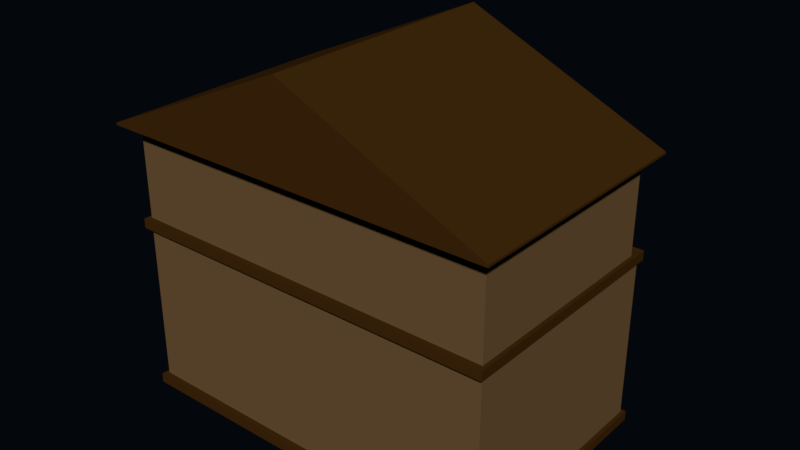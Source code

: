 # Source: small_house_02.blend  (saved by Blender 2.79.0; exported with 4.5.12 LTS)
import bpy
from mathutils import Matrix  # noqa: F401  (used for matrix-valued properties, if any)

bpy.ops.wm.read_factory_settings(use_empty=True)
scene = bpy.context.scene
scene.name = 'Scene'

# ---- collections
col_collection_1 = bpy.data.collections.new('Collection 1'); scene.collection.children.link(col_collection_1)
col_collection_3 = bpy.data.collections.new('Collection 3'); scene.collection.children.link(col_collection_3)
col_collection_3.hide_render = True
col_collection_3.hide_viewport = True

# ---- materials (node trees are filled in below, after node groups)
mat_material_001 = bpy.data.materials.new('Material.001')
mat_material_001.alpha_threshold = 0.0
mat_material_001.roughness = 0.5
mat_material = bpy.data.materials.new('Material')
mat_material.alpha_threshold = 0.0
mat_material.roughness = 0.5
mat_material_002 = bpy.data.materials.new('Material.002')
mat_material_002.alpha_threshold = 0.0
mat_material_002.roughness = 0.5
mat_material_005 = bpy.data.materials.new('Material.005')
mat_material_005.alpha_threshold = 0.0
mat_material_005.roughness = 0.5
mat_material_004 = bpy.data.materials.new('Material.004')
mat_material_004.alpha_threshold = 0.0
mat_material_004.roughness = 0.5
mat_material_003 = bpy.data.materials.new('Material.003')
mat_material_003.alpha_threshold = 0.0
mat_material_003.roughness = 0.5

# ---- material node trees
mat_material_001.use_nodes = True; mat_material_001.node_tree.nodes.clear()
_N = mat_material_001.node_tree.nodes; _L = mat_material_001.node_tree.links
n0 = _N.new('ShaderNodeOutputMaterial'); n0.name = 'Material Output'; n0.location = (300, 300)
n1 = _N.new('ShaderNodeBsdfDiffuse'); n1.name = 'Diffuse BSDF'; n1.location = (10, 300)
n1.inputs[0].default_value = (0.1523, 0.0888, 0.03595, 1.0)
_L.new(n1.outputs[0], n0.inputs[0])
n0.is_active_output = True
mat_material.use_nodes = True; mat_material.node_tree.nodes.clear()
_N = mat_material.node_tree.nodes; _L = mat_material.node_tree.links
n0 = _N.new('ShaderNodeOutputMaterial'); n0.name = 'Material Output'; n0.location = (300, 300)
n1 = _N.new('ShaderNodeBsdfDiffuse'); n1.name = 'Diffuse BSDF'; n1.location = (10, 300)
n1.inputs[0].default_value = (0.05222, 0.02122, 0.004094, 1.0)
_L.new(n1.outputs[0], n0.inputs[0])
n0.is_active_output = True
mat_material_002.use_nodes = True; mat_material_002.node_tree.nodes.clear()
_N = mat_material_002.node_tree.nodes; _L = mat_material_002.node_tree.links
n0 = _N.new('ShaderNodeOutputMaterial'); n0.name = 'Material Output'; n0.location = (300, 300)
n1 = _N.new('ShaderNodeBsdfDiffuse'); n1.name = 'Diffuse BSDF'; n1.location = (10, 300)
n1.inputs[0].default_value = (0.0, 0.0, 0.0, 1.0)
_L.new(n1.outputs[0], n0.inputs[0])
n0.is_active_output = True
mat_material_005.use_nodes = True; mat_material_005.node_tree.nodes.clear()
_N = mat_material_005.node_tree.nodes; _L = mat_material_005.node_tree.links
n0 = _N.new('ShaderNodeOutputMaterial'); n0.name = 'Material Output'; n0.location = (300, 300)
n1 = _N.new('ShaderNodeBsdfDiffuse'); n1.name = 'Diffuse BSDF'; n1.location = (10, 300)
n1.inputs[0].default_value = (0.1523, 0.0888, 0.03595, 1.0)
_L.new(n1.outputs[0], n0.inputs[0])
n0.is_active_output = True
mat_material_004.use_nodes = True; mat_material_004.node_tree.nodes.clear()
_N = mat_material_004.node_tree.nodes; _L = mat_material_004.node_tree.links
n0 = _N.new('ShaderNodeOutputMaterial'); n0.name = 'Material Output'; n0.location = (300, 300)
n1 = _N.new('ShaderNodeBsdfDiffuse'); n1.name = 'Diffuse BSDF'; n1.location = (10, 300)
n1.inputs[0].default_value = (0.05222, 0.02122, 0.004094, 1.0)
_L.new(n1.outputs[0], n0.inputs[0])
n0.is_active_output = True
mat_material_003.use_nodes = True; mat_material_003.node_tree.nodes.clear()
_N = mat_material_003.node_tree.nodes; _L = mat_material_003.node_tree.links
n0 = _N.new('ShaderNodeOutputMaterial'); n0.name = 'Material Output'; n0.location = (300, 300)
n1 = _N.new('ShaderNodeBsdfDiffuse'); n1.name = 'Diffuse BSDF'; n1.location = (10, 300)
n1.inputs[0].default_value = (0.0, 0.0, 0.0, 1.0)
_L.new(n1.outputs[0], n0.inputs[0])
n0.is_active_output = True

# ---- world
world_world = bpy.data.worlds.new('World'); scene.world = world_world
world_world.use_nodes = True; world_world.node_tree.nodes.clear()
_N = world_world.node_tree.nodes; _L = world_world.node_tree.links
n0 = _N.new('ShaderNodeOutputWorld'); n0.name = 'World Output'; n0.location = (300, 300)
n1 = _N.new('ShaderNodeBackground'); n1.name = 'Background'; n1.location = (10, 300)
n1.inputs[0].default_value = (0.001242, 0.002128, 0.003642, 1.0)
_L.new(n1.outputs[0], n0.inputs[0])
n0.is_active_output = True
world_world.color = (0.05088, 0.05088, 0.05088)
world_world.use_sun_shadow = False
world_world.sun_shadow_jitter_overblur = 0.0
world_world.cycles.sampling_method = 'MANUAL'
world_world.light_settings.ao_factor = 0.0

# ---- meshes
me_cube_002 = bpy.data.meshes.new('Cube.002')
me_cube_002.from_pydata([], [], [])
_uv = me_cube_002.uv_layers.new(name='UVMap')
_uv.uv.foreach_set('vector', [])
me_cube_002.materials.append(mat_material_001)
me_cube_002.materials.append(mat_material)
me_cube_002.materials.append(mat_material_002)
me_cube_002.use_remesh_preserve_volume = False
me_cube_002.use_remesh_preserve_attributes = False
me_cube_002.use_mirror_vertex_groups = False
me_cube_002.update()
me_cube_001 = bpy.data.meshes.new('Cube.001')
me_cube_001.from_pydata([(3.121, 1.0, 4.081), (3.121, 1.0, 0.0), (3.121, -4.353, 4.081), (3.121, -4.353, 0.0), (-5.646, 1.0, 4.081), (-5.646, 1.0, 0.0), (-5.646, -4.353, 4.081), (-5.646, -4.353, 0.0), (-2.957, 0.9362, 0.4421), (-2.957, 0.9362, 2.442), (-2.957, 1.064, 0.4421), (-2.957, 1.064, 2.442), (-1.705, 0.9362, 0.4421), (-1.705, 0.9362, 2.442), (-1.705, 1.064, 0.4421), (-1.705, 1.064, 2.442), (-1.125, 0.9498, 1.112), (-1.125, 0.9498, 2.327), (-1.125, 1.05, 1.112), (-1.125, 1.05, 2.327), (0.6621, 0.9498, 1.112), (0.6621, 0.9498, 2.327), (0.6621, 1.05, 1.112), (0.6621, 1.05, 2.327), (2.721, 1.05, 2.327), (2.721, 1.05, 1.112), (2.721, 0.9498, 2.327), (2.721, 0.9498, 1.112), (0.9335, 1.05, 2.327), (0.9335, 1.05, 1.112), (0.9335, 0.9498, 2.327), (0.9335, 0.9498, 1.112), (-1.114, 1.212, 1.218), (-1.114, 1.212, 1.171), (-1.114, 0.9925, 1.218), (-1.114, 0.9925, 1.171), (0.5628, 1.05, 2.232), (0.5628, 1.05, 1.208), (-1.026, 1.05, 1.208), (-1.026, 1.05, 2.232), (0.651, 0.9925, 1.171), (0.651, 0.9925, 1.218), (0.651, 1.212, 1.171), (0.651, 1.212, 1.218), (-1.026, 1.009, 2.232), (-1.026, 1.009, 1.208), (0.5628, 1.009, 2.232), (0.5628, 1.009, 1.208), (-0.02419, 0.9881, 1.181), (-0.02419, 0.9881, 2.259), (-0.02419, 1.03, 1.181), (-0.02419, 1.03, 2.259), (0.07148, 0.9881, 1.181), (0.07148, 0.9881, 2.259), (0.07148, 1.03, 1.181), (0.07148, 1.03, 2.259), (-0.5635, 0.9881, 1.181), (-0.5635, 0.9881, 2.259), (-0.5635, 1.03, 1.181), (-0.5635, 1.03, 2.259), (-0.4678, 0.9881, 1.181), (-0.4678, 0.9881, 2.259), (-0.4678, 1.03, 1.181), (-0.4678, 1.03, 2.259), (-1.052, 0.9794, 1.676), (-1.052, 0.9794, 1.764), (-1.052, 1.038, 1.676), (-1.052, 1.038, 1.764), (0.5889, 0.9794, 1.676), (0.5889, 0.9794, 1.764), (0.5889, 1.038, 1.676), (0.5889, 1.038, 1.764), (0.06634, 1.05, 1.112), (-0.5294, 1.05, 1.112), (-0.5294, 1.05, 2.438), (0.06634, 1.05, 2.438), (-0.5294, 0.9498, 1.112), (0.06634, 0.9498, 1.112), (0.06634, 0.9498, 2.438), (-0.5294, 0.9498, 2.438), (0.03325, 1.05, 1.208), (-0.4963, 1.05, 1.208), (-0.4963, 1.05, 2.232), (0.03325, 1.05, 2.232), (0.03325, 1.009, 1.208), (-0.4963, 1.009, 1.208), (-0.4963, 1.009, 2.232), (0.03325, 1.009, 2.232), (0.9445, 1.212, 1.218), (0.9445, 1.212, 1.171), (0.9445, 0.9925, 1.218), (0.9445, 0.9925, 1.171), (2.621, 1.05, 2.232), (2.621, 1.05, 1.208), (1.033, 1.05, 1.208), (1.033, 1.05, 2.232), (2.71, 0.9925, 1.171), (2.71, 0.9925, 1.218), (2.71, 1.212, 1.171), (2.71, 1.212, 1.218), (1.033, 1.009, 2.232), (1.033, 1.009, 1.208), (2.621, 1.009, 2.232), (2.621, 1.009, 1.208), (2.034, 0.9881, 1.181), (2.034, 0.9881, 2.259), (2.034, 1.03, 1.181), (2.034, 1.03, 2.259), (2.13, 0.9881, 1.181), (2.13, 0.9881, 2.259), (2.13, 1.03, 1.181), (2.13, 1.03, 2.259), (1.495, 0.9881, 1.181), (1.495, 0.9881, 2.259), (1.495, 1.03, 1.181), (1.495, 1.03, 2.259), (1.591, 0.9881, 1.181), (1.591, 0.9881, 2.259), (1.591, 1.03, 1.181), (1.591, 1.03, 2.259), (1.007, 0.9794, 1.676), (1.007, 0.9794, 1.764), (1.007, 1.038, 1.676), (1.007, 1.038, 1.764), (2.648, 0.9794, 1.676), (2.648, 0.9794, 1.764), (2.648, 1.038, 1.676), (2.648, 1.038, 1.764), (2.125, 1.05, 1.112), (1.529, 1.05, 1.112), (1.529, 1.05, 2.438), (2.125, 1.05, 2.438), (1.529, 0.9498, 1.112), (2.125, 0.9498, 1.112), (2.125, 0.9498, 2.438), (1.529, 0.9498, 2.438), (2.092, 1.05, 1.208), (1.562, 1.05, 1.208), (1.562, 1.05, 2.232), (2.092, 1.05, 2.232), (2.092, 1.009, 1.208), (1.562, 1.009, 1.208), (1.562, 1.009, 2.232), (2.092, 1.009, 2.232), (-3.526, 1.05, 2.327), (-3.526, 1.05, 1.112), (-3.526, 0.9498, 2.327), (-3.526, 0.9498, 1.112), (-5.313, 1.05, 2.327), (-5.313, 1.05, 1.112), (-5.313, 0.9498, 2.327), (-5.313, 0.9498, 1.112), (-5.302, 1.212, 1.218), (-5.302, 1.212, 1.171), (-5.302, 0.9925, 1.218), (-5.302, 0.9925, 1.171), (-3.625, 1.05, 2.232), (-3.625, 1.05, 1.208), (-5.214, 1.05, 1.208), (-5.214, 1.05, 2.232), (-3.537, 0.9925, 1.171), (-3.537, 0.9925, 1.218), (-3.537, 1.212, 1.171), (-3.537, 1.212, 1.218), (-5.214, 1.009, 2.232), (-5.214, 1.009, 1.208), (-3.625, 1.009, 2.232), (-3.625, 1.009, 1.208), (-4.212, 0.9881, 1.181), (-4.212, 0.9881, 2.259), (-4.212, 1.03, 1.181), (-4.212, 1.03, 2.259), (-4.117, 0.9881, 1.181), (-4.117, 0.9881, 2.259), (-4.117, 1.03, 1.181), (-4.117, 1.03, 2.259), (-4.752, 0.9881, 1.181), (-4.752, 0.9881, 2.259), (-4.752, 1.03, 1.181), (-4.752, 1.03, 2.259), (-4.656, 0.9881, 1.181), (-4.656, 0.9881, 2.259), (-4.656, 1.03, 1.181), (-4.656, 1.03, 2.259), (-5.24, 0.9794, 1.676), (-5.24, 0.9794, 1.764), (-5.24, 1.038, 1.676), (-5.24, 1.038, 1.764), (-3.599, 0.9794, 1.676), (-3.599, 0.9794, 1.764), (-3.599, 1.038, 1.676), (-3.599, 1.038, 1.764), (-4.122, 1.05, 1.112), (-4.718, 1.05, 1.112), (-4.718, 1.05, 2.438), (-4.122, 1.05, 2.438), (-4.718, 0.9498, 1.112), (-4.122, 0.9498, 1.112), (-4.122, 0.9498, 2.438), (-4.718, 0.9498, 2.438), (-4.155, 1.05, 1.208), (-4.684, 1.05, 1.208), (-4.684, 1.05, 2.232), (-4.155, 1.05, 2.232), (-4.155, 1.009, 1.208), (-4.684, 1.009, 1.208), (-4.684, 1.009, 2.232), (-4.155, 1.009, 2.232), (-2.839, 1.064, 2.318), (-2.839, 1.064, 0.4506), (-1.823, 1.064, 0.4506), (-1.823, 1.064, 2.318), (-2.839, 1.021, 2.318), (-2.839, 1.021, 0.4506), (-1.823, 1.021, 0.4506), (-1.823, 1.021, 2.318), (-5.102, 0.8115, 5.828), (-5.102, 0.8115, 4.804), (-3.514, 0.8115, 4.804), (-3.514, 0.8115, 5.828), (-5.191, 0.7538, 4.768), (-5.191, 0.7538, 4.814), (-5.191, 0.9735, 4.768), (-5.191, 0.9735, 4.814), (-5.202, 0.7111, 4.709), (-5.202, 0.7111, 5.924), (-5.202, 0.8115, 4.709), (-5.202, 0.8115, 5.924), (-3.415, 0.7111, 4.709), (-3.415, 0.7111, 5.924), (-3.415, 0.8115, 4.709), (-3.415, 0.8115, 5.924), (-5.646, 0.7216, 4.081), (-5.646, 0.7216, 0.0), (3.121, 0.7216, 4.081), (3.121, 0.7216, 0.0), (3.121, -4.353, 6.369), (-5.646, -4.353, 6.369), (3.121, 0.7216, 6.369), (-5.646, 0.7216, 6.369), (3.421, -4.738, 6.369), (-5.945, -4.738, 6.369), (3.421, 1.106, 6.369), (-5.945, 1.106, 6.369), (-1.262, -4.739, 8.522), (-1.262, -4.739, 8.522), (3.421, -4.738, 6.423), (-5.945, -4.738, 6.423), (3.421, 1.106, 6.423), (-5.945, 1.106, 6.423), (-1.262, 1.107, 8.522), (-1.262, 1.107, 8.522), (-1.262, -1.816, 8.522), (-1.262, -1.816, 8.522), (-5.732, -4.491, 3.97), (-5.732, -4.491, 4.192), (-5.732, 1.086, 3.97), (-5.732, 1.086, 4.192), (3.208, -4.491, 3.97), (3.208, -4.491, 4.192), (3.208, 1.086, 3.97), (3.208, 1.086, 4.192), (-5.732, -4.491, -0.03872), (-5.732, -4.491, 0.1836), (-5.732, 1.086, -0.03872), (-5.732, 1.086, 0.1836), (3.208, -4.491, -0.03872), (3.208, -4.491, 0.1836), (3.208, 1.086, -0.03872), (3.208, 1.086, 0.1836), (-2.979, 1.122, 0.3577), (-2.979, 1.122, 0.4552), (-2.979, 1.44, 0.3577), (-2.979, 1.44, 0.4552), (-1.702, 1.122, 0.3577), (-1.702, 1.122, 0.4552), (-1.702, 1.44, 0.3577), (-1.702, 1.44, 0.4552), (-2.979, 1.484, 0.2112), (-2.979, 1.484, 0.3087), (-2.979, 1.802, 0.2112), (-2.979, 1.802, 0.3087), (-1.702, 1.484, 0.2112), (-1.702, 1.484, 0.3087), (-1.702, 1.802, 0.2112), (-1.702, 1.802, 0.3087), (-2.979, 1.847, 0.06477), (-2.979, 1.847, 0.1622), (-2.979, 2.165, 0.06477), (-2.979, 2.165, 0.1622), (-1.702, 1.847, 0.06477), (-1.702, 1.847, 0.1622), (-1.702, 2.165, 0.06477), (-1.702, 2.165, 0.1622), (-1.821, 1.025, -0.008787), (-1.821, 1.025, 0.4211), (-1.821, 2.109, -0.008787), (-1.821, 1.187, 0.4211), (-1.76, 1.025, -0.008787), (-1.76, 1.025, 0.4211), (-1.76, 2.109, -0.008787), (-1.76, 1.187, 0.4211), (-2.931, 1.025, -0.008787), (-2.931, 1.025, 0.4211), (-2.931, 2.109, -0.008787), (-2.931, 1.187, 0.4211), (-2.869, 1.025, -0.008787), (-2.869, 1.025, 0.4211), (-2.869, 2.109, -0.008787), (-2.869, 1.187, 0.4211), (-3.426, 0.7538, 4.768), (-3.426, 0.7538, 4.814), (-3.426, 0.9735, 4.768), (-3.426, 0.9735, 4.814), (-5.102, 0.7702, 5.828), (-5.102, 0.7702, 4.804), (-3.514, 0.7702, 5.828), (-3.514, 0.7702, 4.804), (-4.101, 0.7494, 4.777), (-4.101, 0.7494, 5.855), (-4.101, 0.7909, 4.777), (-4.101, 0.7909, 5.855), (-4.005, 0.7494, 4.777), (-4.005, 0.7494, 5.855), (-4.005, 0.7909, 4.777), (-4.005, 0.7909, 5.855), (-4.64, 0.7494, 4.777), (-4.64, 0.7494, 5.855), (-4.64, 0.7909, 4.777), (-4.64, 0.7909, 5.855), (-4.544, 0.7494, 4.777), (-4.544, 0.7494, 5.855), (-4.544, 0.7909, 4.777), (-4.544, 0.7909, 5.855), (-5.129, 0.7407, 5.273), (-5.129, 0.7407, 5.36), (-5.129, 0.7997, 5.273), (-5.129, 0.7997, 5.36), (-3.488, 0.7407, 5.273), (-3.488, 0.7407, 5.36), (-3.488, 0.7997, 5.273), (-3.488, 0.7997, 5.36), (-4.01, 0.8115, 4.709), (-4.606, 0.8115, 4.709), (-4.606, 0.8115, 6.035), (-4.01, 0.8115, 6.035), (-4.606, 0.7111, 4.709), (-4.01, 0.7111, 4.709), (-4.01, 0.7111, 6.035), (-4.606, 0.7111, 6.035), (-4.043, 0.8115, 4.804), (-4.573, 0.8115, 4.804), (-4.573, 0.8115, 5.828), (-4.043, 0.8115, 5.828), (-4.043, 0.7702, 4.804), (-4.573, 0.7702, 4.804), (-4.573, 0.7702, 5.828), (-4.043, 0.7702, 5.828), (-1.378, 0.8115, 5.924), (-1.378, 0.8115, 4.709), (-1.378, 0.7111, 5.924), (-1.378, 0.7111, 4.709), (-3.165, 0.8115, 5.924), (-3.165, 0.8115, 4.709), (-3.165, 0.7111, 5.924), (-3.165, 0.7111, 4.709), (-3.154, 0.9735, 4.814), (-3.154, 0.9735, 4.768), (-3.154, 0.7538, 4.814), (-3.154, 0.7538, 4.768), (-1.477, 0.8115, 5.828), (-1.477, 0.8115, 4.804), (-3.066, 0.8115, 4.804), (-3.066, 0.8115, 5.828), (-1.389, 0.7538, 4.768), (-1.389, 0.7538, 4.814), (-1.389, 0.9735, 4.768), (-1.389, 0.9735, 4.814), (-3.066, 0.7702, 5.828), (-3.066, 0.7702, 4.804), (-1.477, 0.7702, 5.828), (-1.477, 0.7702, 4.804), (-2.064, 0.7494, 4.777), (-2.064, 0.7494, 5.855), (-2.064, 0.7909, 4.777), (-2.064, 0.7909, 5.855), (-1.968, 0.7494, 4.777), (-1.968, 0.7494, 5.855), (-1.968, 0.7909, 4.777), (-1.968, 0.7909, 5.855), (-2.603, 0.7494, 4.777), (-2.603, 0.7494, 5.855), (-2.603, 0.7909, 4.777), (-2.603, 0.7909, 5.855), (-2.508, 0.7494, 4.777), (-2.508, 0.7494, 5.855), (-2.508, 0.7909, 4.777), (-2.508, 0.7909, 5.855), (-3.092, 0.7407, 5.273), (-3.092, 0.7407, 5.36), (-3.092, 0.7997, 5.273), (-3.092, 0.7997, 5.36), (-1.451, 0.7407, 5.273), (-1.451, 0.7407, 5.36), (-1.451, 0.7997, 5.273), (-1.451, 0.7997, 5.36), (-1.974, 0.8115, 4.709), (-2.569, 0.8115, 4.709), (-2.569, 0.8115, 6.035), (-1.974, 0.8115, 6.035), (-2.569, 0.7111, 4.709), (-1.974, 0.7111, 4.709), (-1.974, 0.7111, 6.035), (-2.569, 0.7111, 6.035), (-2.007, 0.8115, 4.804), (-2.536, 0.8115, 4.804), (-2.536, 0.8115, 5.828), (-2.007, 0.8115, 5.828), (-2.007, 0.7702, 4.804), (-2.536, 0.7702, 4.804), (-2.536, 0.7702, 5.828), (-2.007, 0.7702, 5.828), (0.6587, 0.8115, 5.924), (0.6587, 0.8115, 4.709), (0.6587, 0.7111, 5.924), (0.6587, 0.7111, 4.709), (-1.128, 0.8115, 5.924), (-1.128, 0.8115, 4.709), (-1.128, 0.7111, 5.924), (-1.128, 0.7111, 4.709), (-1.117, 0.9735, 4.814), (-1.117, 0.9735, 4.768), (-1.117, 0.7538, 4.814), (-1.117, 0.7538, 4.768), (0.5594, 0.8115, 5.828), (0.5594, 0.8115, 4.804), (-1.029, 0.8115, 4.804), (-1.029, 0.8115, 5.828), (0.6476, 0.7538, 4.768), (0.6476, 0.7538, 4.814), (0.6476, 0.9735, 4.768), (0.6476, 0.9735, 4.814), (-1.029, 0.7702, 5.828), (-1.029, 0.7702, 4.804), (0.5594, 0.7702, 5.828), (0.5594, 0.7702, 4.804), (-0.02757, 0.7494, 4.777), (-0.02757, 0.7494, 5.855), (-0.02757, 0.7909, 4.777), (-0.02757, 0.7909, 5.855), (0.0681, 0.7494, 4.777), (0.0681, 0.7494, 5.855), (0.0681, 0.7909, 4.777), (0.0681, 0.7909, 5.855), (-0.5668, 0.7494, 4.777), (-0.5668, 0.7494, 5.855), (-0.5668, 0.7909, 4.777), (-0.5668, 0.7909, 5.855), (-0.4712, 0.7494, 4.777), (-0.4712, 0.7494, 5.855), (-0.4712, 0.7909, 4.777), (-0.4712, 0.7909, 5.855), (-1.055, 0.7407, 5.273), (-1.055, 0.7407, 5.36), (-1.055, 0.7997, 5.273), (-1.055, 0.7997, 5.36), (0.5856, 0.7407, 5.273), (0.5856, 0.7407, 5.36), (0.5856, 0.7997, 5.273), (0.5856, 0.7997, 5.36), (0.06296, 0.8115, 4.709), (-0.5327, 0.8115, 4.709), (-0.5327, 0.8115, 6.035), (0.06296, 0.8115, 6.035), (-0.5327, 0.7111, 4.709), (0.06296, 0.7111, 4.709), (0.06296, 0.7111, 6.035), (-0.5327, 0.7111, 6.035), (0.02987, 0.8115, 4.804), (-0.4997, 0.8115, 4.804), (-0.4997, 0.8115, 5.828), (0.02987, 0.8115, 5.828), (0.02987, 0.7702, 4.804), (-0.4997, 0.7702, 4.804), (-0.4997, 0.7702, 5.828), (0.02987, 0.7702, 5.828), (2.695, 0.8115, 5.924), (2.695, 0.8115, 4.709), (2.695, 0.7111, 5.924), (2.695, 0.7111, 4.709), (0.9081, 0.8115, 5.924), (0.9081, 0.8115, 4.709), (0.9081, 0.7111, 5.924), (0.9081, 0.7111, 4.709), (0.9192, 0.9735, 4.814), (0.9192, 0.9735, 4.768), (0.9192, 0.7538, 4.814), (0.9192, 0.7538, 4.768), (2.596, 0.8115, 5.828), (2.596, 0.8115, 4.804), (1.007, 0.8115, 4.804), (1.007, 0.8115, 5.828), (2.684, 0.7538, 4.768), (2.684, 0.7538, 4.814), (2.684, 0.9735, 4.768), (2.684, 0.9735, 4.814), (1.007, 0.7702, 5.828), (1.007, 0.7702, 4.804), (2.596, 0.7702, 5.828), (2.596, 0.7702, 4.804), (2.009, 0.7494, 4.777), (2.009, 0.7494, 5.855), (2.009, 0.7909, 4.777), (2.009, 0.7909, 5.855), (2.105, 0.7494, 4.777), (2.105, 0.7494, 5.855), (2.105, 0.7909, 4.777), (2.105, 0.7909, 5.855), (1.47, 0.7494, 4.777), (1.47, 0.7494, 5.855), (1.47, 0.7909, 4.777), (1.47, 0.7909, 5.855), (1.565, 0.7494, 4.777), (1.565, 0.7494, 5.855), (1.565, 0.7909, 4.777), (1.565, 0.7909, 5.855), (0.9812, 0.7407, 5.273), (0.9812, 0.7407, 5.36), (0.9812, 0.7997, 5.273), (0.9812, 0.7997, 5.36), (2.622, 0.7407, 5.273), (2.622, 0.7407, 5.36), (2.622, 0.7997, 5.273), (2.622, 0.7997, 5.36), (2.1, 0.8115, 4.709), (1.504, 0.8115, 4.709), (1.504, 0.8115, 6.035), (2.1, 0.8115, 6.035), (1.504, 0.7111, 4.709), (2.1, 0.7111, 4.709), (2.1, 0.7111, 6.035), (1.504, 0.7111, 6.035), (2.066, 0.8115, 4.804), (1.537, 0.8115, 4.804), (1.537, 0.8115, 5.828), (2.066, 0.8115, 5.828), (2.066, 0.7702, 4.804), (1.537, 0.7702, 4.804), (1.537, 0.7702, 5.828), (2.066, 0.7702, 5.828)], [], [(233, 235, 3, 7), (235, 234, 2, 3), (5, 4, 0, 1), (2, 234, 238, 236), (233, 232, 4, 5), (3, 2, 6, 7), (8, 9, 11, 10), (14, 10, 209, 210), (14, 15, 13, 12), (12, 13, 9, 8), (10, 14, 12, 8), (15, 11, 9, 13), (16, 17, 19, 18), (18, 19, 39, 38), (22, 23, 21, 20), (76, 79, 17, 16), (72, 22, 20, 77), (74, 19, 17, 79), (128, 25, 27, 133), (29, 28, 95, 94), (31, 30, 28, 29), (132, 135, 30, 31), (130, 28, 30, 135), (25, 24, 26, 27), (35, 34, 32, 33), (23, 22, 37, 36), (38, 39, 44, 45), (75, 23, 36, 83), (33, 32, 43, 42), (73, 18, 38, 81), (42, 43, 41, 40), (40, 41, 34, 35), (33, 42, 40, 35), (43, 32, 34, 41), (84, 87, 46, 47), (83, 36, 46, 87), (36, 37, 47, 46), (81, 38, 45, 85), (48, 49, 51, 50), (50, 51, 55, 54), (54, 55, 53, 52), (52, 53, 49, 48), (50, 54, 52, 48), (55, 51, 49, 53), (56, 57, 59, 58), (58, 59, 63, 62), (62, 63, 61, 60), (60, 61, 57, 56), (58, 62, 60, 56), (63, 59, 57, 61), (64, 65, 67, 66), (66, 67, 71, 70), (70, 71, 69, 68), (68, 69, 65, 64), (66, 70, 68, 64), (71, 67, 65, 69), (37, 80, 84, 47), (80, 81, 85, 84), (39, 82, 86, 44), (82, 83, 87, 86), (45, 44, 86, 85), (85, 86, 87, 84), (22, 72, 80, 37), (72, 73, 81, 80), (19, 74, 82, 39), (74, 75, 83, 82), (23, 75, 78, 21), (75, 74, 79, 78), (18, 73, 76, 16), (73, 72, 77, 76), (20, 21, 78, 77), (77, 78, 79, 76), (91, 90, 88, 89), (24, 25, 93, 92), (94, 95, 100, 101), (131, 24, 92, 139), (89, 88, 99, 98), (129, 29, 94, 137), (98, 99, 97, 96), (96, 97, 90, 91), (89, 98, 96, 91), (99, 88, 90, 97), (140, 143, 102, 103), (139, 92, 102, 143), (92, 93, 103, 102), (137, 94, 101, 141), (104, 105, 107, 106), (106, 107, 111, 110), (110, 111, 109, 108), (108, 109, 105, 104), (106, 110, 108, 104), (111, 107, 105, 109), (112, 113, 115, 114), (114, 115, 119, 118), (118, 119, 117, 116), (116, 117, 113, 112), (114, 118, 116, 112), (119, 115, 113, 117), (120, 121, 123, 122), (122, 123, 127, 126), (126, 127, 125, 124), (124, 125, 121, 120), (122, 126, 124, 120), (127, 123, 121, 125), (93, 136, 140, 103), (136, 137, 141, 140), (95, 138, 142, 100), (138, 139, 143, 142), (101, 100, 142, 141), (141, 142, 143, 140), (25, 128, 136, 93), (128, 129, 137, 136), (28, 130, 138, 95), (130, 131, 139, 138), (24, 131, 134, 26), (131, 130, 135, 134), (29, 129, 132, 31), (129, 128, 133, 132), (27, 26, 134, 133), (133, 134, 135, 132), (192, 145, 147, 197), (149, 148, 159, 158), (151, 150, 148, 149), (196, 199, 150, 151), (194, 148, 150, 199), (145, 144, 146, 147), (155, 154, 152, 153), (144, 145, 157, 156), (158, 159, 164, 165), (195, 144, 156, 203), (153, 152, 163, 162), (193, 149, 158, 201), (162, 163, 161, 160), (160, 161, 154, 155), (153, 162, 160, 155), (163, 152, 154, 161), (204, 207, 166, 167), (203, 156, 166, 207), (156, 157, 167, 166), (201, 158, 165, 205), (168, 169, 171, 170), (170, 171, 175, 174), (174, 175, 173, 172), (172, 173, 169, 168), (170, 174, 172, 168), (175, 171, 169, 173), (176, 177, 179, 178), (178, 179, 183, 182), (182, 183, 181, 180), (180, 181, 177, 176), (178, 182, 180, 176), (183, 179, 177, 181), (184, 185, 187, 186), (186, 187, 191, 190), (190, 191, 189, 188), (188, 189, 185, 184), (186, 190, 188, 184), (191, 187, 185, 189), (157, 200, 204, 167), (200, 201, 205, 204), (159, 202, 206, 164), (202, 203, 207, 206), (165, 164, 206, 205), (205, 206, 207, 204), (145, 192, 200, 157), (192, 193, 201, 200), (148, 194, 202, 159), (194, 195, 203, 202), (144, 195, 198, 146), (195, 194, 199, 198), (149, 193, 196, 151), (193, 192, 197, 196), (147, 146, 198, 197), (197, 198, 199, 196), (208, 211, 215, 212), (11, 15, 211, 208), (10, 11, 208, 209), (15, 14, 210, 211), (213, 212, 215, 214), (209, 208, 212, 213), (211, 210, 214, 215), (210, 209, 213, 214), (312, 313, 311, 310), (344, 227, 225, 349), (231, 230, 218, 219), (343, 226, 217, 351), (217, 216, 314, 315), (222, 223, 313, 312), (230, 231, 229, 228), (226, 227, 216, 217), (310, 311, 221, 220), (224, 225, 227, 226), (220, 221, 223, 222), (342, 230, 228, 347), (345, 231, 219, 353), (346, 349, 225, 224), (7, 6, 232, 233), (0, 4, 232, 234), (1, 0, 234, 235), (5, 1, 235, 233), (239, 237, 241, 243), (6, 2, 236, 237), (232, 6, 237, 239), (234, 232, 239, 238), (241, 240, 246, 247), (237, 236, 240, 241), (238, 239, 243, 242), (236, 238, 242, 240), (243, 241, 247, 249), (240, 242, 248, 246), (242, 243, 249, 248), (248, 249, 251, 250), (247, 246, 245, 244), (249, 247, 244, 251), (246, 248, 250, 245), (251, 244, 253), (244, 245, 252, 253), (250, 251, 253, 252), (245, 250, 252), (254, 255, 257, 256), (256, 257, 261, 260), (260, 261, 259, 258), (258, 259, 255, 254), (256, 260, 258, 254), (261, 257, 255, 259), (262, 263, 265, 264), (264, 265, 269, 268), (268, 269, 267, 266), (266, 267, 263, 262), (264, 268, 266, 262), (269, 265, 263, 267), (270, 271, 273, 272), (272, 273, 277, 276), (276, 277, 275, 274), (274, 275, 271, 270), (272, 276, 274, 270), (277, 273, 271, 275), (278, 279, 281, 280), (280, 281, 285, 284), (284, 285, 283, 282), (282, 283, 279, 278), (280, 284, 282, 278), (285, 281, 279, 283), (286, 287, 289, 288), (288, 289, 293, 292), (292, 293, 291, 290), (290, 291, 287, 286), (288, 292, 290, 286), (293, 289, 287, 291), (294, 295, 297, 296), (296, 297, 301, 300), (300, 301, 299, 298), (298, 299, 295, 294), (296, 300, 298, 294), (301, 297, 295, 299), (302, 303, 305, 304), (304, 305, 309, 308), (308, 309, 307, 306), (306, 307, 303, 302), (304, 308, 306, 302), (309, 305, 303, 307), (222, 312, 310, 220), (313, 223, 221, 311), (354, 357, 316, 317), (353, 219, 316, 357), (219, 218, 317, 316), (351, 217, 315, 355), (318, 319, 321, 320), (320, 321, 325, 324), (324, 325, 323, 322), (322, 323, 319, 318), (320, 324, 322, 318), (325, 321, 319, 323), (326, 327, 329, 328), (328, 329, 333, 332), (332, 333, 331, 330), (330, 331, 327, 326), (328, 332, 330, 326), (333, 329, 327, 331), (334, 335, 337, 336), (336, 337, 341, 340), (340, 341, 339, 338), (338, 339, 335, 334), (336, 340, 338, 334), (341, 337, 335, 339), (218, 350, 354, 317), (350, 351, 355, 354), (216, 352, 356, 314), (352, 353, 357, 356), (315, 314, 356, 355), (355, 356, 357, 354), (230, 342, 350, 218), (342, 343, 351, 350), (227, 344, 352, 216), (344, 345, 353, 352), (231, 345, 348, 229), (345, 344, 349, 348), (226, 343, 346, 224), (343, 342, 347, 346), (228, 229, 348, 347), (347, 348, 349, 346), (406, 359, 361, 411), (363, 362, 373, 372), (365, 364, 362, 363), (410, 413, 364, 365), (408, 362, 364, 413), (359, 358, 360, 361), (369, 368, 366, 367), (358, 359, 371, 370), (372, 373, 378, 379), (409, 358, 370, 417), (367, 366, 377, 376), (407, 363, 372, 415), (376, 377, 375, 374), (374, 375, 368, 369), (367, 376, 374, 369), (377, 366, 368, 375), (418, 421, 380, 381), (417, 370, 380, 421), (370, 371, 381, 380), (415, 372, 379, 419), (382, 383, 385, 384), (384, 385, 389, 388), (388, 389, 387, 386), (386, 387, 383, 382), (384, 388, 386, 382), (389, 385, 383, 387), (390, 391, 393, 392), (392, 393, 397, 396), (396, 397, 395, 394), (394, 395, 391, 390), (392, 396, 394, 390), (397, 393, 391, 395), (398, 399, 401, 400), (400, 401, 405, 404), (404, 405, 403, 402), (402, 403, 399, 398), (400, 404, 402, 398), (405, 401, 399, 403), (371, 414, 418, 381), (414, 415, 419, 418), (373, 416, 420, 378), (416, 417, 421, 420), (379, 378, 420, 419), (419, 420, 421, 418), (359, 406, 414, 371), (406, 407, 415, 414), (362, 408, 416, 373), (408, 409, 417, 416), (358, 409, 412, 360), (409, 408, 413, 412), (363, 407, 410, 365), (407, 406, 411, 410), (361, 360, 412, 411), (411, 412, 413, 410), (470, 423, 425, 475), (427, 426, 437, 436), (429, 428, 426, 427), (474, 477, 428, 429), (472, 426, 428, 477), (423, 422, 424, 425), (433, 432, 430, 431), (422, 423, 435, 434), (436, 437, 442, 443), (473, 422, 434, 481), (431, 430, 441, 440), (471, 427, 436, 479), (440, 441, 439, 438), (438, 439, 432, 433), (431, 440, 438, 433), (441, 430, 432, 439), (482, 485, 444, 445), (481, 434, 444, 485), (434, 435, 445, 444), (479, 436, 443, 483), (446, 447, 449, 448), (448, 449, 453, 452), (452, 453, 451, 450), (450, 451, 447, 446), (448, 452, 450, 446), (453, 449, 447, 451), (454, 455, 457, 456), (456, 457, 461, 460), (460, 461, 459, 458), (458, 459, 455, 454), (456, 460, 458, 454), (461, 457, 455, 459), (462, 463, 465, 464), (464, 465, 469, 468), (468, 469, 467, 466), (466, 467, 463, 462), (464, 468, 466, 462), (469, 465, 463, 467), (435, 478, 482, 445), (478, 479, 483, 482), (437, 480, 484, 442), (480, 481, 485, 484), (443, 442, 484, 483), (483, 484, 485, 482), (423, 470, 478, 435), (470, 471, 479, 478), (426, 472, 480, 437), (472, 473, 481, 480), (422, 473, 476, 424), (473, 472, 477, 476), (427, 471, 474, 429), (471, 470, 475, 474), (425, 424, 476, 475), (475, 476, 477, 474), (534, 487, 489, 539), (491, 490, 501, 500), (493, 492, 490, 491), (538, 541, 492, 493), (536, 490, 492, 541), (487, 486, 488, 489), (497, 496, 494, 495), (486, 487, 499, 498), (500, 501, 506, 507), (537, 486, 498, 545), (495, 494, 505, 504), (535, 491, 500, 543), (504, 505, 503, 502), (502, 503, 496, 497), (495, 504, 502, 497), (505, 494, 496, 503), (546, 549, 508, 509), (545, 498, 508, 549), (498, 499, 509, 508), (543, 500, 507, 547), (510, 511, 513, 512), (512, 513, 517, 516), (516, 517, 515, 514), (514, 515, 511, 510), (512, 516, 514, 510), (517, 513, 511, 515), (518, 519, 521, 520), (520, 521, 525, 524), (524, 525, 523, 522), (522, 523, 519, 518), (520, 524, 522, 518), (525, 521, 519, 523), (526, 527, 529, 528), (528, 529, 533, 532), (532, 533, 531, 530), (530, 531, 527, 526), (528, 532, 530, 526), (533, 529, 527, 531), (499, 542, 546, 509), (542, 543, 547, 546), (501, 544, 548, 506), (544, 545, 549, 548), (507, 506, 548, 547), (547, 548, 549, 546), (487, 534, 542, 499), (534, 535, 543, 542), (490, 536, 544, 501), (536, 537, 545, 544), (486, 537, 540, 488), (537, 536, 541, 540), (491, 535, 538, 493), (535, 534, 539, 538), (489, 488, 540, 539), (539, 540, 541, 538)])
me_cube_001.polygons.foreach_set('material_index', [0, 0, 0, 0, 0, 0, 1, 1, 1, 1, 1, 1, 1, 1, 1, 1, 1, 1, 1, 1, 1, 1, 1, 1, 1, 1, 1, 1, 1, 1, 1, 1, 1, 1, 2, 1, 1, 1, 1, 1, 1, 1, 1, 1, 1, 1, 1, 1, 1, 1, 1, 1, 1, 1, 1, 1, 1, 1, 1, 1, 2, 2, 1, 1, 1, 1, 1, 1, 1, 1, 1, 1, 1, 1, 1, 1, 1, 1, 1, 1, 1, 1, 2, 1, 1, 1, 1, 1, 1, 1, 1, 1, 1, 1, 1, 1, 1, 1, 1, 1, 1, 1, 1, 1, 1, 1, 1, 1, 2, 2, 1, 1, 1, 1, 1, 1, 1, 1, 1, 1, 1, 1, 1, 1, 1, 1, 1, 1, 1, 1, 1, 1, 1, 1, 1, 1, 2, 1, 1, 1, 1, 1, 1, 1, 1, 1, 1, 1, 1, 1, 1, 1, 1, 1, 1, 1, 1, 1, 1, 1, 1, 1, 2, 2, 1, 1, 1, 1, 1, 1, 1, 1, 1, 1, 1, 1, 1, 1, 2, 1, 1, 1, 1, 1, 1, 1, 1, 1, 1, 1, 1, 1, 1, 1, 1, 1, 0, 0, 0, 0, 1, 0, 0, 0, 1, 1, 1, 1, 1, 1, 1, 1, 1, 1, 1, 1, 1, 1, 1, 1, 1, 1, 1, 1, 1, 1, 1, 1, 1, 1, 1, 0, 0, 0, 0, 0, 0, 0, 0, 0, 0, 0, 0, 0, 0, 0, 0, 0, 0, 1, 1, 1, 1, 1, 1, 1, 1, 1, 1, 1, 1, 1, 1, 2, 1, 1, 1, 1, 1, 1, 1, 1, 1, 1, 1, 1, 1, 1, 1, 1, 1, 1, 1, 1, 1, 1, 1, 1, 1, 2, 2, 1, 1, 1, 1, 1, 1, 1, 1, 1, 1, 1, 1, 1, 1, 1, 1, 1, 1, 1, 1, 1, 1, 1, 1, 1, 1, 2, 1, 1, 1, 1, 1, 1, 1, 1, 1, 1, 1, 1, 1, 1, 1, 1, 1, 1, 1, 1, 1, 1, 1, 1, 1, 2, 2, 1, 1, 1, 1, 1, 1, 1, 1, 1, 1, 1, 1, 1, 1, 1, 1, 1, 1, 1, 1, 1, 1, 1, 1, 1, 1, 2, 1, 1, 1, 1, 1, 1, 1, 1, 1, 1, 1, 1, 1, 1, 1, 1, 1, 1, 1, 1, 1, 1, 1, 1, 1, 2, 2, 1, 1, 1, 1, 1, 1, 1, 1, 1, 1, 1, 1, 1, 1, 1, 1, 1, 1, 1, 1, 1, 1, 1, 1, 1, 1, 2, 1, 1, 1, 1, 1, 1, 1, 1, 1, 1, 1, 1, 1, 1, 1, 1, 1, 1, 1, 1, 1, 1, 1, 1, 1, 2, 2, 1, 1, 1, 1, 1, 1, 1, 1, 1, 1])
_uv = me_cube_001.uv_layers.new(name='UVMap')
_uv.uv.foreach_set('vector', [0.2409, 0.3705, 0.7113, 0.3705, 0.7113, 0.5, 0.2409, 0.5, 0.7113, 0.3705, 0.9521, 0.3705, 0.9521, 0.5, 0.7113, 0.5, 0.2409, 0.2409, 0.2409, 9.756e-05, 0.7113, 9.756e-05, 0.7113, 0.2409, 0.9521, 0.5, 0.9521, 0.3705, 0.9521, 0.3705, 0.9521, 0.5, 0.2409, 0.3705, 9.756e-05, 0.3705, 9.756e-05, 0.2409, 0.2409, 0.2409, 0.7113, 0.5, 0.7113, 0.7408, 0.2409, 0.7408, 0.2409, 0.5, 0.0, 0.0, 0.0, 0.0, 0.0, 0.0, 0.0, 0.0, 0.0, 0.0, 0.0, 0.0, 0.0, 0.0, 0.0, 0.0, 0.0, 0.0, 0.0, 0.0, 0.0, 0.0, 0.0, 0.0, 0.0, 0.0, 0.0, 0.0, 0.0, 0.0, 0.0, 0.0, 0.0, 0.0, 0.0, 0.0, 0.0, 0.0, 0.0, 0.0, 0.0, 0.0, 0.0, 0.0, 0.0, 0.0, 0.0, 0.0, 0.0, 0.0, 0.0, 0.0, 0.0, 0.0, 0.0, 0.0, 0.0, 0.0, 0.0, 0.0, 0.0, 0.0, 0.0, 0.0, 0.0, 0.0, 0.0, 0.0, 0.0, 0.0, 0.0, 0.0, 0.0, 0.0, 0.0, 0.0, 0.0, 0.0, 0.0, 0.0, 0.0, 0.0, 0.0, 0.0, 0.0, 0.0, 0.0, 0.0, 0.0, 0.0, 0.0, 0.0, 0.0, 0.0, 0.0, 0.0, 0.0, 0.0, 0.0, 0.0, 0.0, 0.0, 0.0, 0.0, 0.0, 0.0, 0.0, 0.0, 0.0, 0.0, 0.0, 0.0, 0.0, 0.0, 0.0, 0.0, 0.0, 0.0, 0.0, 0.0, 0.0, 0.0, 0.0, 0.0, 0.0, 0.0, 0.0, 0.0, 0.0, 0.0, 0.0, 0.0, 0.0, 0.0, 0.0, 0.0, 0.0, 0.0, 0.0, 0.0, 0.0, 0.0, 0.0, 0.0, 0.0, 0.0, 0.0, 0.0, 0.0, 0.0, 0.0, 0.0, 0.0, 0.0, 0.0, 0.0, 0.0, 0.0, 0.0, 0.0, 0.0, 0.0, 0.0, 0.0, 0.0, 0.0, 0.0, 0.0, 0.0, 0.0, 0.0, 0.0, 0.0, 0.0, 0.0, 0.0, 0.0, 0.0, 0.0, 0.0, 0.0, 0.0, 0.0, 0.0, 0.0, 0.0, 0.0, 0.0, 0.0, 0.0, 0.0, 0.0, 0.0, 0.0, 0.0, 0.0, 0.0, 0.0, 0.0, 0.0, 0.0, 0.0, 0.0, 0.0, 0.0, 0.0, 0.0, 0.0, 0.0, 0.0, 0.0, 0.0, 0.0, 0.0, 0.0, 0.0, 0.0, 0.0, 0.0, 0.0, 0.0, 0.0, 0.0, 0.0, 0.0, 0.0, 0.0, 0.0, 0.0, 0.0, 0.0, 0.0, 0.0, 0.0, 0.0, 0.0, 0.0, 0.0, 0.0, 0.0, 0.0, 0.0, 0.0, 0.0, 0.0, 0.0, 0.0, 0.0, 0.0, 0.0, 0.0, 0.0, 0.0, 0.0, 0.0, 0.0, 0.0, 0.0, 0.0, 0.0, 0.0, 0.0, 0.0, 0.0, 0.0, 0.0, 0.0, 0.0, 0.0, 0.0, 0.0, 0.0, 0.0, 0.0, 0.0, 0.0, 0.0, 0.0, 0.0, 0.0, 0.0, 0.0, 0.0, 0.0, 0.0, 0.0, 0.0, 0.0, 0.0, 0.0, 0.0, 0.0, 0.0, 0.0, 0.0, 0.0, 0.0, 0.0, 0.0, 0.0, 0.0, 0.0, 0.0, 0.0, 0.0, 0.0, 0.0, 0.0, 0.0, 0.0, 0.0, 0.0, 0.0, 0.0, 0.0, 0.0, 0.0, 0.0, 0.0, 0.0, 0.0, 0.0, 0.0, 0.0, 0.0, 0.0, 0.0, 0.0, 0.0, 0.0, 0.0, 0.0, 0.0, 0.0, 0.0, 0.0, 0.0, 0.0, 0.0, 0.0, 0.0, 0.0, 0.0, 0.0, 0.0, 0.0, 0.0, 0.0, 0.0, 0.0, 0.0, 0.0, 0.0, 0.0, 0.0, 0.0, 0.0, 0.0, 0.0, 0.0, 0.0, 0.0, 0.0, 0.0, 0.0, 0.0, 0.0, 0.0, 0.0, 0.0, 0.0, 0.0, 0.0, 0.0, 0.0, 0.0, 0.0, 0.0, 0.0, 0.0, 0.0, 0.0, 0.0, 0.0, 0.0, 0.0, 0.0, 0.0, 0.0, 0.0, 0.0, 0.0, 0.0, 0.0, 0.0, 0.0, 0.0, 0.0, 0.0, 0.0, 0.0, 0.0, 0.0, 0.0, 0.0, 0.0, 0.0, 0.0, 0.0, 0.0, 0.0, 0.0, 0.0, 0.0, 0.0, 0.0, 0.0, 0.0, 0.0, 0.0, 0.0, 0.0, 0.0, 0.0, 0.0, 0.0, 0.0, 0.0, 0.0, 0.0, 0.0, 0.0, 0.0, 0.0, 0.0, 0.0, 0.0, 0.0, 0.0, 0.0, 0.0, 0.0, 0.0, 0.0, 0.0, 0.0, 0.0, 0.0, 0.0, 0.0, 0.0, 0.0, 0.0, 0.0, 0.0, 0.0, 0.0, 0.0, 0.0, 0.0, 0.0, 0.0, 0.0, 0.0, 0.0, 0.0, 0.0, 0.0, 0.0, 0.0, 0.0, 0.0, 0.0, 0.0, 0.0, 0.0, 0.0, 0.0, 0.0, 0.0, 0.0, 0.0, 0.0, 0.0, 0.0, 0.0, 0.0, 0.0, 0.0, 0.0, 0.0, 0.0, 0.0, 0.0, 0.0, 0.0, 0.0, 0.0, 0.0, 0.0, 0.0, 0.0, 0.0, 0.0, 0.0, 0.0, 0.0, 0.0, 0.0, 0.0, 0.0, 0.0, 0.0, 0.0, 0.0, 0.0, 0.0, 0.0, 0.0, 0.0, 0.0, 0.0, 0.0, 0.0, 0.0, 0.0, 0.0, 0.0, 0.0, 0.0, 0.0, 0.0, 0.0, 0.0, 0.0, 0.0, 0.0, 0.0, 0.0, 0.0, 0.0, 0.0, 0.0, 0.0, 0.0, 0.0, 0.0, 0.0, 0.0, 0.0, 0.0, 0.0, 0.0, 0.0, 0.0, 0.0, 0.0, 0.0, 0.0, 0.0, 0.0, 0.0, 0.0, 0.0, 0.0, 0.0, 0.0, 0.0, 0.0, 0.0, 0.0, 0.0, 0.0, 0.0, 0.0, 0.0, 0.0, 0.0, 0.0, 0.0, 0.0, 0.0, 0.0, 0.0, 0.0, 0.0, 0.0, 0.0, 0.0, 0.0, 0.0, 0.0, 0.0, 0.0, 0.0, 0.0, 0.0, 0.0, 0.0, 0.0, 0.0, 0.0, 0.0, 0.0, 0.0, 0.0, 0.0, 0.0, 0.0, 0.0, 0.0, 0.0, 0.0, 0.0, 0.0, 0.0, 0.0, 0.0, 0.0, 0.0, 0.0, 0.0, 0.0, 0.0, 0.0, 0.0, 0.0, 0.0, 0.0, 0.0, 0.0, 0.0, 0.0, 0.0, 0.0, 0.0, 0.0, 0.0, 0.0, 0.0, 0.0, 0.0, 0.0, 0.0, 0.0, 0.0, 0.0, 0.0, 0.0, 0.0, 0.0, 0.0, 0.0, 0.0, 0.0, 0.0, 0.0, 0.0, 0.0, 0.0, 0.0, 0.0, 0.0, 0.0, 0.0, 0.0, 0.0, 0.0, 0.0, 0.0, 0.0, 0.0, 0.0, 0.0, 0.0, 0.0, 0.0, 0.0, 0.0, 0.0, 0.0, 0.0, 0.0, 0.0, 0.0, 0.0, 0.0, 0.0, 0.0, 0.0, 0.0, 0.0, 0.0, 0.0, 0.0, 0.0, 0.0, 0.0, 0.0, 0.0, 0.0, 0.0, 0.0, 0.0, 0.0, 0.0, 0.0, 0.0, 0.0, 0.0, 0.0, 0.0, 0.0, 0.0, 0.0, 0.0, 0.0, 0.0, 0.0, 0.0, 0.0, 0.0, 0.0, 0.0, 0.0, 0.0, 0.0, 0.0, 0.0, 0.0, 0.0, 0.0, 0.0, 0.0, 0.0, 0.0, 0.0, 0.0, 0.0, 0.0, 0.0, 0.0, 0.0, 0.0, 0.0, 0.0, 0.0, 0.0, 0.0, 0.0, 0.0, 0.0, 0.0, 0.0, 0.0, 0.0, 0.0, 0.0, 0.0, 0.0, 0.0, 0.0, 0.0, 0.0, 0.0, 0.0, 0.0, 0.0, 0.0, 0.0, 0.0, 0.0, 0.0, 0.0, 0.0, 0.0, 0.0, 0.0, 0.0, 0.0, 0.0, 0.0, 0.0, 0.0, 0.0, 0.0, 0.0, 0.0, 0.0, 0.0, 0.0, 0.0, 0.0, 0.0, 0.0, 0.0, 0.0, 0.0, 0.0, 0.0, 0.0, 0.0, 0.0, 0.0, 0.0, 0.0, 0.0, 0.0, 0.0, 0.0, 0.0, 0.0, 0.0, 0.0, 0.0, 0.0, 0.0, 0.0, 0.0, 0.0, 0.0, 0.0, 0.0, 0.0, 0.0, 0.0, 0.0, 0.0, 0.0, 0.0, 0.0, 0.0, 0.0, 0.0, 0.0, 0.0, 0.0, 0.0, 0.0, 0.0, 0.0, 0.0, 0.0, 0.0, 0.0, 0.0, 0.0, 0.0, 0.0, 0.0, 0.0, 0.0, 0.0, 0.0, 0.0, 0.0, 0.0, 0.0, 0.0, 0.0, 0.0, 0.0, 0.0, 0.0, 0.0, 0.0, 0.0, 0.0, 0.0, 0.0, 0.0, 0.0, 0.0, 0.0, 0.0, 0.0, 0.0, 0.0, 0.0, 0.0, 0.0, 0.0, 0.0, 0.0, 0.0, 0.0, 0.0, 0.0, 0.0, 0.0, 0.0, 0.0, 0.0, 0.0, 0.0, 0.0, 0.0, 0.0, 0.0, 0.0, 0.0, 0.0, 0.0, 0.0, 0.0, 0.0, 0.0, 0.0, 0.0, 0.0, 0.0, 0.0, 0.0, 0.0, 0.0, 0.0, 0.0, 0.0, 0.0, 0.0, 0.0, 0.0, 0.0, 0.0, 0.0, 0.0, 0.0, 0.0, 0.0, 0.0, 0.0, 0.0, 0.0, 0.0, 0.0, 0.0, 0.0, 0.0, 0.0, 0.0, 0.0, 0.0, 0.0, 0.0, 0.0, 0.0, 0.0, 0.0, 0.0, 0.0, 0.0, 0.0, 0.0, 0.0, 0.0, 0.0, 0.0, 0.0, 0.0, 0.0, 0.0, 0.0, 0.0, 0.0, 0.0, 0.0, 0.0, 0.0, 0.0, 0.0, 0.0, 0.0, 0.0, 0.0, 0.0, 0.0, 0.0, 0.0, 0.0, 0.0, 0.0, 0.0, 0.0, 0.0, 0.0, 0.0, 0.0, 0.0, 0.0, 0.0, 0.0, 0.0, 0.0, 0.0, 0.0, 0.0, 0.0, 0.0, 0.0, 0.0, 0.0, 0.0, 0.0, 0.0, 0.0, 0.0, 0.0, 0.0, 0.0, 0.0, 0.0, 0.0, 0.0, 0.0, 0.0, 0.0, 0.0, 0.0, 0.0, 0.0, 0.0, 0.0, 0.0, 0.0, 0.0, 0.0, 0.0, 0.0, 0.0, 0.0, 0.0, 0.0, 0.0, 0.0, 0.0, 0.0, 0.0, 0.0, 0.0, 0.0, 0.0, 0.0, 0.0, 0.0, 0.0, 0.0, 0.0, 0.0, 0.0, 0.0, 0.0, 0.0, 0.0, 0.0, 0.0, 0.0, 0.0, 0.0, 0.0, 0.0, 0.0, 0.0, 0.0, 0.0, 0.0, 0.0, 0.0, 0.0, 0.0, 0.0, 0.0, 0.0, 0.0, 0.0, 0.0, 0.0, 0.0, 0.0, 0.0, 0.0, 0.0, 0.0, 0.0, 0.0, 0.0, 0.0, 0.0, 0.0, 0.0, 0.0, 0.0, 0.0, 0.0, 0.0, 0.0, 0.0, 0.0, 0.0, 0.0, 0.0, 0.0, 0.0, 0.0, 0.0, 0.0, 0.0, 0.0, 0.0, 0.0, 0.0, 0.0, 0.0, 0.0, 0.0, 0.0, 0.0, 0.0, 0.0, 0.0, 0.0, 0.0, 0.0, 0.0, 0.0, 0.0, 0.0, 0.0, 0.0, 0.0, 0.0, 0.0, 0.0, 0.0, 0.0, 0.0, 0.0, 0.0, 0.0, 0.0, 0.0, 0.0, 0.0, 0.0, 0.0, 0.0, 0.0, 0.0, 0.0, 0.0, 0.0, 0.0, 0.0, 0.0, 0.0, 0.0, 0.0, 0.0, 0.0, 0.0, 0.0, 0.0, 0.0, 0.0, 0.0, 0.0, 0.0, 0.0, 0.0, 0.0, 0.0, 0.0, 0.0, 0.0, 0.0, 0.0, 0.0, 0.0, 0.0, 0.0, 0.0, 0.0, 0.0, 0.0, 0.0, 0.0, 0.0, 0.0, 0.0, 0.0, 0.0, 0.0, 0.0, 0.0, 0.0, 0.0, 0.0, 0.0, 0.0, 0.0, 0.0, 0.0, 0.0, 0.0, 0.0, 0.0, 0.0, 0.0, 0.0, 0.0, 0.0, 0.0, 0.0, 0.0, 0.0, 0.0, 0.0, 0.0, 0.0, 0.0, 0.0, 0.0, 0.0, 0.0, 0.0, 0.0, 0.0, 0.0, 0.0, 0.0, 0.0, 0.0, 0.0, 0.0, 0.0, 0.0, 0.0, 0.0, 0.0, 0.0, 0.0, 0.0, 0.0, 0.0, 0.0, 0.0, 0.0, 0.0, 0.0, 0.0, 0.0, 0.0, 0.0, 0.0, 0.0, 0.0, 0.0, 0.0, 0.0, 0.0, 0.0, 0.0, 0.0, 0.0, 0.0, 0.0, 0.0, 0.0, 0.0, 0.0, 0.0, 0.0, 0.0, 0.0, 0.0, 0.0, 0.0, 0.0, 0.0, 0.0, 0.0, 0.0, 0.0, 0.0, 0.0, 0.0, 0.0, 0.0, 0.0, 0.0, 0.0, 0.0, 0.0, 0.0, 0.0, 0.0, 0.0, 0.0, 0.0, 0.0, 0.0, 0.0, 0.0, 0.0, 0.0, 0.0, 0.0, 0.0, 0.0, 0.0, 0.0, 0.0, 0.0, 0.0, 0.0, 0.0, 0.0, 0.0, 0.0, 0.0, 0.0, 0.0, 0.0, 0.0, 0.0, 0.0, 0.0, 0.0, 0.0, 0.0, 0.0, 0.0, 0.0, 0.0, 0.0, 0.0, 0.0, 0.0, 0.0, 0.0, 0.0, 0.0, 0.0, 0.0, 0.0, 0.0, 0.0, 0.0, 0.0, 0.0, 0.0, 0.0, 0.0, 0.0, 0.0, 0.0, 0.0, 0.0, 0.0, 0.0, 0.0, 0.0, 0.0, 0.0, 0.0, 0.0, 0.0, 0.0, 0.0, 0.0, 0.0, 0.0, 0.0, 0.0, 0.0, 0.0, 0.0, 0.0, 0.0, 0.0, 0.0, 0.0, 0.0, 0.0, 0.0, 0.0, 0.0, 0.0, 0.0, 0.0, 0.0, 0.0, 0.0, 0.0, 0.0, 0.0, 0.0, 0.0, 0.0, 0.0, 0.0, 0.0, 0.0, 0.0, 0.0, 0.0, 0.0, 0.0, 0.0, 0.0, 0.0, 0.0, 0.0, 0.0, 0.0, 0.0, 0.0, 0.0, 0.0, 0.0, 0.0, 0.0, 0.0, 0.0, 0.0, 0.0, 0.0, 0.0, 0.0, 0.0, 0.0, 0.0, 0.0, 0.0, 0.0, 0.0, 0.0, 0.0, 0.0, 0.0, 0.0, 0.0, 0.0, 0.0, 0.0, 0.0, 0.0, 0.0, 0.0, 0.0, 0.0, 0.0, 0.0, 0.0, 0.0, 0.0, 0.0, 0.0, 0.0, 0.0, 0.0, 0.0, 0.0, 0.0, 0.0, 0.0, 0.0, 0.0, 0.0, 0.0, 0.0, 0.0, 0.0, 0.0, 0.0, 0.0, 0.0, 0.0, 0.0, 0.0, 0.0, 0.0, 0.0, 0.0, 0.0, 0.0, 0.0, 0.0, 0.0, 0.0, 0.0, 0.0, 0.0, 0.0, 0.0, 0.0, 0.0, 0.0, 0.0, 0.0, 0.0, 0.0, 0.0, 0.0, 0.0, 0.0, 0.0, 0.0, 0.0, 0.0, 0.0, 0.0, 0.0, 0.0, 0.0, 0.0, 0.0, 0.0, 0.0, 0.0, 0.0, 0.2409, 0.5, 9.756e-05, 0.5, 9.756e-05, 0.3705, 0.2409, 0.3705, 0.7113, 0.9999, 0.2409, 0.9999, 0.2409, 0.8704, 0.7113, 0.8704, 0.7113, 0.2409, 0.9521, 0.2409, 0.9521, 0.3705, 0.7113, 0.3705, 0.2409, 0.2409, 0.7113, 0.2409, 0.7113, 0.3705, 0.2409, 0.3705, 9.756e-05, 0.3705, 9.756e-05, 0.5, 9.756e-05, 0.5, 9.756e-05, 0.3705, 0.2409, 0.7408, 0.7113, 0.7408, 0.7113, 0.7408, 0.2409, 0.7408, 9.756e-05, 0.3705, 9.756e-05, 0.5, 9.756e-05, 0.5, 9.756e-05, 0.3705, 0.7113, 0.8704, 0.2409, 0.8704, 0.2409, 0.8704, 0.7113, 0.8704, 0.2409, 0.7408, 0.7113, 0.7408, 0.7113, 0.7408, 0.2409, 0.7408, 0.2409, 0.7408, 0.7113, 0.7408, 0.7113, 0.7408, 0.2409, 0.7408, 0.7113, 0.8704, 0.2409, 0.8704, 0.2409, 0.8704, 0.7113, 0.8704, 0.9521, 0.5, 0.9521, 0.3705, 0.9521, 0.3705, 0.9521, 0.5, 9.756e-05, 0.3705, 9.756e-05, 0.5, 9.756e-05, 0.5, 9.756e-05, 0.3705, 0.9521, 0.5, 0.9521, 0.3705, 0.9521, 0.3705, 0.9521, 0.5, 0.7113, 0.8704, 0.2409, 0.8704, 0.2409, 0.8704, 0.7113, 0.8704, 0.7113, 0.8704, 0.2409, 0.8704, 0.2409, 0.8704, 0.7113, 0.8704, 0.2409, 0.7408, 0.7113, 0.7408, 0.7113, 0.7408, 0.2409, 0.7408, 9.756e-05, 0.3705, 9.756e-05, 0.5, 9.756e-05, 0.5, 9.756e-05, 0.3705, 0.9521, 0.5, 0.9521, 0.3705, 0.9521, 0.3705, 0.9521, 0.5, 9.756e-05, 0.3705, 9.756e-05, 0.5, 9.756e-05, 0.3705, 0.2409, 0.7408, 0.7113, 0.7408, 0.7113, 0.7408, 0.2409, 0.7408, 0.7113, 0.8704, 0.2409, 0.8704, 0.2409, 0.8704, 0.7113, 0.8704, 0.9521, 0.5, 0.9521, 0.3705, 0.9521, 0.5, 0.0, 0.0, 0.0, 0.0, 0.0, 0.0, 0.0, 0.0, 0.0, 0.0, 0.0, 0.0, 0.0, 0.0, 0.0, 0.0, 0.0, 0.0, 0.0, 0.0, 0.0, 0.0, 0.0, 0.0, 0.0, 0.0, 0.0, 0.0, 0.0, 0.0, 0.0, 0.0, 0.0, 0.0, 0.0, 0.0, 0.0, 0.0, 0.0, 0.0, 0.0, 0.0, 0.0, 0.0, 0.0, 0.0, 0.0, 0.0, 0.0, 0.0, 0.0, 0.0, 0.0, 0.0, 0.0, 0.0, 0.0, 0.0, 0.0, 0.0, 0.0, 0.0, 0.0, 0.0, 0.0, 0.0, 0.0, 0.0, 0.0, 0.0, 0.0, 0.0, 0.0, 0.0, 0.0, 0.0, 0.0, 0.0, 0.0, 0.0, 0.0, 0.0, 0.0, 0.0, 0.0, 0.0, 0.0, 0.0, 0.0, 0.0, 0.0, 0.0, 0.0, 0.0, 0.0, 0.0, 0.0, 0.0, 0.0, 0.0, 0.0, 0.0, 0.0, 0.0, 0.0, 0.0, 0.0, 0.0, 0.0, 0.0, 0.0, 0.0, 0.0, 0.0, 0.0, 0.0, 0.0, 0.0, 0.0, 0.0, 0.0, 0.0, 0.0, 0.0, 0.0, 0.0, 0.0, 0.0, 0.0, 0.0, 0.0, 0.0, 0.0, 0.0, 0.0, 0.0, 0.0, 0.0, 0.0, 0.0, 0.0, 0.0, 0.0, 0.0, 0.0, 0.0, 0.0, 0.0, 0.0, 0.0, 0.0, 0.0, 0.0, 0.0, 0.0, 0.0, 0.0, 0.0, 0.0, 0.0, 0.0, 0.0, 0.0, 0.0, 0.0, 0.0, 0.0, 0.0, 0.0, 0.0, 0.0, 0.0, 0.0, 0.0, 0.0, 0.0, 0.0, 0.0, 0.0, 0.0, 0.0, 0.0, 0.0, 0.0, 0.0, 0.0, 0.0, 0.0, 0.0, 0.0, 0.0, 0.0, 0.0, 0.0, 0.0, 0.0, 0.0, 0.0, 0.0, 0.0, 0.0, 0.0, 0.0, 0.0, 0.0, 0.0, 0.0, 0.0, 0.0, 0.0, 0.0, 0.0, 0.0, 0.0, 0.0, 0.0, 0.0, 0.0, 0.0, 0.0, 0.0, 0.0, 0.0, 0.0, 0.0, 0.0, 0.0, 0.0, 0.0, 0.0, 0.0, 0.0, 0.0, 0.0, 0.0, 0.0, 0.0, 0.0, 0.0, 0.0, 0.0, 0.0, 0.0, 0.0, 0.0, 0.0, 0.0, 0.0, 0.0, 0.0, 0.0, 0.0, 0.0, 0.0, 0.0, 0.0, 0.0, 0.0, 0.0, 0.0, 0.0, 0.0, 0.0, 0.0, 0.0, 0.0, 0.0, 0.0, 0.0, 0.0, 0.0, 0.0, 0.0, 0.0, 0.0, 0.0, 0.0, 0.0, 0.0, 0.0, 0.0, 0.0, 0.0, 0.0, 0.0, 0.0, 0.0, 0.0, 0.0, 0.0, 0.0, 0.0, 0.0, 0.0, 0.0, 0.0, 0.0, 0.0, 0.0, 0.0, 0.0, 0.0, 0.0, 0.0, 0.0, 0.0, 0.0, 0.0, 0.0, 0.0, 0.0, 0.0, 0.0, 0.0, 0.0, 0.0, 0.0, 0.0, 0.0, 0.0, 0.0, 0.0, 0.0, 0.0, 0.0, 0.0, 0.0, 0.0, 0.0, 0.0, 0.0, 0.0, 0.0, 0.0, 0.0, 0.0, 0.0, 0.0, 0.0, 0.0, 0.0, 0.0, 0.0, 0.0, 0.0, 0.0, 0.0, 0.0, 0.0, 0.0, 0.0, 0.0, 0.0, 0.0, 0.0, 0.0, 0.0, 0.0, 0.0, 0.0, 0.0, 0.0, 0.0, 0.0, 0.0, 0.0, 0.0, 0.0, 0.0, 0.0, 0.0, 0.0, 0.0, 0.0, 0.0, 0.0, 0.0, 0.0, 0.0, 0.0, 0.0, 0.0, 0.0, 0.0, 0.0, 0.0, 0.0, 0.0, 0.0, 0.0, 0.0, 0.0, 0.0, 0.0, 0.0, 0.0, 0.0, 0.0, 0.0, 0.0, 0.0, 0.0, 0.0, 0.0, 0.0, 0.0, 0.0, 0.0, 0.0, 0.0, 0.0, 0.0, 0.0, 0.0, 0.0, 0.0, 0.0, 0.0, 0.0, 0.0, 0.0, 0.0, 0.0, 0.0, 0.0, 0.0, 0.0, 0.0, 0.0, 0.0, 0.0, 0.0, 0.0, 0.0, 0.0, 0.0, 0.0, 0.0, 0.0, 0.0, 0.0, 0.0, 0.0, 0.0, 0.0, 0.0, 0.0, 0.0, 0.0, 0.0, 0.0, 0.0, 0.0, 0.0, 0.0, 0.0, 0.0, 0.0, 0.0, 0.0, 0.0, 0.0, 0.0, 0.0, 0.0, 0.0, 0.0, 0.0, 0.0, 0.0, 0.0, 0.0, 0.0, 0.0, 0.0, 0.0, 0.0, 0.0, 0.0, 0.0, 0.0, 0.0, 0.0, 0.0, 0.0, 0.0, 0.0, 0.0, 0.0, 0.0, 0.0, 0.0, 0.0, 0.0, 0.0, 0.0, 0.0, 0.0, 0.0, 0.0, 0.0, 0.0, 0.0, 0.0, 0.0, 0.0, 0.0, 0.0, 0.0, 0.0, 0.0, 0.0, 0.0, 0.0, 0.0, 0.0, 0.0, 0.0, 0.0, 0.0, 0.0, 0.0, 0.0, 0.0, 0.0, 0.0, 0.0, 0.0, 0.0, 0.0, 0.0, 0.0, 0.0, 0.0, 0.0, 0.0, 0.0, 0.0, 0.0, 0.0, 0.0, 0.0, 0.0, 0.0, 0.0, 0.0, 0.0, 0.0, 0.0, 0.0, 0.0, 0.0, 0.0, 0.0, 0.0, 0.0, 0.0, 0.0, 0.0, 0.0, 0.0, 0.0, 0.0, 0.0, 0.0, 0.0, 0.0, 0.0, 0.0, 0.0, 0.0, 0.0, 0.0, 0.0, 0.0, 0.0, 0.0, 0.0, 0.0, 0.0, 0.0, 0.0, 0.0, 0.0, 0.0, 0.0, 0.0, 0.0, 0.0, 0.0, 0.0, 0.0, 0.0, 0.0, 0.0, 0.0, 0.0, 0.0, 0.0, 0.0, 0.0, 0.0, 0.0, 0.0, 0.0, 0.0, 0.0, 0.0, 0.0, 0.0, 0.0, 0.0, 0.0, 0.0, 0.0, 0.0, 0.0, 0.0, 0.0, 0.0, 0.0, 0.0, 0.0, 0.0, 0.0, 0.0, 0.0, 0.0, 0.0, 0.0, 0.0, 0.0, 0.0, 0.0, 0.0, 0.0, 0.0, 0.0, 0.0, 0.0, 0.0, 0.0, 0.0, 0.0, 0.0, 0.0, 0.0, 0.0, 0.0, 0.0, 0.0, 0.0, 0.0, 0.0, 0.0, 0.0, 0.0, 0.0, 0.0, 0.0, 0.0, 0.0, 0.0, 0.0, 0.0, 0.0, 0.0, 0.0, 0.0, 0.0, 0.0, 0.0, 0.0, 0.0, 0.0, 0.0, 0.0, 0.0, 0.0, 0.0, 0.0, 0.0, 0.0, 0.0, 0.0, 0.0, 0.0, 0.0, 0.0, 0.0, 0.0, 0.0, 0.0, 0.0, 0.0, 0.0, 0.0, 0.0, 0.0, 0.0, 0.0, 0.0, 0.0, 0.0, 0.0, 0.0, 0.0, 0.0, 0.0, 0.0, 0.0, 0.0, 0.0, 0.0, 0.0, 0.0, 0.0, 0.0, 0.0, 0.0, 0.0, 0.0, 0.0, 0.0, 0.0, 0.0, 0.0, 0.0, 0.0, 0.0, 0.0, 0.0, 0.0, 0.0, 0.0, 0.0, 0.0, 0.0, 0.0, 0.0, 0.0, 0.0, 0.0, 0.0, 0.0, 0.0, 0.0, 0.0, 0.0, 0.0, 0.0, 0.0, 0.0, 0.0, 0.0, 0.0, 0.0, 0.0, 0.0, 0.0, 0.0, 0.0, 0.0, 0.0, 0.0, 0.0, 0.0, 0.0, 0.0, 0.0, 0.0, 0.0, 0.0, 0.0, 0.0, 0.0, 0.0, 0.0, 0.0, 0.0, 0.0, 0.0, 0.0, 0.0, 0.0, 0.0, 0.0, 0.0, 0.0, 0.0, 0.0, 0.0, 0.0, 0.0, 0.0, 0.0, 0.0, 0.0, 0.0, 0.0, 0.0, 0.0, 0.0, 0.0, 0.0, 0.0, 0.0, 0.0, 0.0, 0.0, 0.0, 0.0, 0.0, 0.0, 0.0, 0.0, 0.0, 0.0, 0.0, 0.0, 0.0, 0.0, 0.0, 0.0, 0.0, 0.0, 0.0, 0.0, 0.0, 0.0, 0.0, 0.0, 0.0, 0.0, 0.0, 0.0, 0.0, 0.0, 0.0, 0.0, 0.0, 0.0, 0.0, 0.0, 0.0, 0.0, 0.0, 0.0, 0.0, 0.0, 0.0, 0.0, 0.0, 0.0, 0.0, 0.0, 0.0, 0.0, 0.0, 0.0, 0.0, 0.0, 0.0, 0.0, 0.0, 0.0, 0.0, 0.0, 0.0, 0.0, 0.0, 0.0, 0.0, 0.0, 0.0, 0.0, 0.0, 0.0, 0.0, 0.0, 0.0, 0.0, 0.0, 0.0, 0.0, 0.0, 0.0, 0.0, 0.0, 0.0, 0.0, 0.0, 0.0, 0.0, 0.0, 0.0, 0.0, 0.0, 0.0, 0.0, 0.0, 0.0, 0.0, 0.0, 0.0, 0.0, 0.0, 0.0, 0.0, 0.0, 0.0, 0.0, 0.0, 0.0, 0.0, 0.0, 0.0, 0.0, 0.0, 0.0, 0.0, 0.0, 0.0, 0.0, 0.0, 0.0, 0.0, 0.0, 0.0, 0.0, 0.0, 0.0, 0.0, 0.0, 0.0, 0.0, 0.0, 0.0, 0.0, 0.0, 0.0, 0.0, 0.0, 0.0, 0.0, 0.0, 0.0, 0.0, 0.0, 0.0, 0.0, 0.0, 0.0, 0.0, 0.0, 0.0, 0.0, 0.0, 0.0, 0.0, 0.0, 0.0, 0.0, 0.0, 0.0, 0.0, 0.0, 0.0, 0.0, 0.0, 0.0, 0.0, 0.0, 0.0, 0.0, 0.0, 0.0, 0.0, 0.0, 0.0, 0.0, 0.0, 0.0, 0.0, 0.0, 0.0, 0.0, 0.0, 0.0, 0.0, 0.0, 0.0, 0.0, 0.0, 0.0, 0.0, 0.0, 0.0, 0.0, 0.0, 0.0, 0.0, 0.0, 0.0, 0.0, 0.0, 0.0, 0.0, 0.0, 0.0, 0.0, 0.0, 0.0, 0.0, 0.0, 0.0, 0.0, 0.0, 0.0, 0.0, 0.0, 0.0, 0.0, 0.0, 0.0, 0.0, 0.0, 0.0, 0.0, 0.0, 0.0, 0.0, 0.0, 0.0, 0.0, 0.0, 0.0, 0.0, 0.0, 0.0, 0.0, 0.0, 0.0, 0.0, 0.0, 0.0, 0.0, 0.0, 0.0, 0.0, 0.0, 0.0, 0.0, 0.0, 0.0, 0.0, 0.0, 0.0, 0.0, 0.0, 0.0, 0.0, 0.0, 0.0, 0.0, 0.0, 0.0, 0.0, 0.0, 0.0, 0.0, 0.0, 0.0, 0.0, 0.0, 0.0, 0.0, 0.0, 0.0, 0.0, 0.0, 0.0, 0.0, 0.0, 0.0, 0.0, 0.0, 0.0, 0.0, 0.0, 0.0, 0.0, 0.0, 0.0, 0.0, 0.0, 0.0, 0.0, 0.0, 0.0, 0.0, 0.0, 0.0, 0.0, 0.0, 0.0, 0.0, 0.0, 0.0, 0.0, 0.0, 0.0, 0.0, 0.0, 0.0, 0.0, 0.0, 0.0, 0.0, 0.0, 0.0, 0.0, 0.0, 0.0, 0.0, 0.0, 0.0, 0.0, 0.0, 0.0, 0.0, 0.0, 0.0, 0.0, 0.0, 0.0, 0.0, 0.0, 0.0, 0.0, 0.0, 0.0, 0.0, 0.0, 0.0, 0.0, 0.0, 0.0, 0.0, 0.0, 0.0, 0.0, 0.0, 0.0, 0.0, 0.0, 0.0, 0.0, 0.0, 0.0, 0.0, 0.0, 0.0, 0.0, 0.0, 0.0, 0.0, 0.0, 0.0, 0.0, 0.0, 0.0, 0.0, 0.0, 0.0, 0.0, 0.0, 0.0, 0.0, 0.0, 0.0, 0.0, 0.0, 0.0, 0.0, 0.0, 0.0, 0.0, 0.0, 0.0, 0.0, 0.0, 0.0, 0.0, 0.0, 0.0, 0.0, 0.0, 0.0, 0.0, 0.0, 0.0, 0.0, 0.0, 0.0, 0.0, 0.0, 0.0, 0.0, 0.0, 0.0, 0.0, 0.0, 0.0, 0.0, 0.0, 0.0, 0.0, 0.0, 0.0, 0.0, 0.0, 0.0, 0.0, 0.0, 0.0, 0.0, 0.0, 0.0, 0.0, 0.0, 0.0, 0.0, 0.0, 0.0, 0.0, 0.0, 0.0, 0.0, 0.0, 0.0, 0.0, 0.0, 0.0, 0.0, 0.0, 0.0, 0.0, 0.0, 0.0, 0.0, 0.0, 0.0, 0.0, 0.0, 0.0, 0.0, 0.0, 0.0, 0.0, 0.0, 0.0, 0.0, 0.0, 0.0, 0.0, 0.0, 0.0, 0.0, 0.0, 0.0, 0.0, 0.0, 0.0, 0.0, 0.0, 0.0, 0.0, 0.0, 0.0, 0.0, 0.0, 0.0, 0.0, 0.0, 0.0, 0.0, 0.0, 0.0, 0.0, 0.0, 0.0, 0.0, 0.0, 0.0, 0.0, 0.0, 0.0, 0.0, 0.0, 0.0, 0.0, 0.0, 0.0, 0.0, 0.0, 0.0, 0.0, 0.0, 0.0, 0.0, 0.0, 0.0, 0.0, 0.0, 0.0, 0.0, 0.0, 0.0, 0.0, 0.0, 0.0, 0.0, 0.0, 0.0, 0.0, 0.0, 0.0, 0.0, 0.0, 0.0, 0.0, 0.0, 0.0, 0.0, 0.0, 0.0, 0.0, 0.0, 0.0, 0.0, 0.0, 0.0, 0.0, 0.0, 0.0, 0.0, 0.0, 0.0, 0.0, 0.0, 0.0, 0.0, 0.0, 0.0, 0.0, 0.0, 0.0, 0.0, 0.0, 0.0, 0.0, 0.0, 0.0, 0.0, 0.0, 0.0, 0.0, 0.0, 0.0, 0.0, 0.0, 0.0, 0.0, 0.0, 0.0, 0.0, 0.0, 0.0, 0.0, 0.0, 0.0, 0.0, 0.0, 0.0, 0.0, 0.0, 0.0, 0.0, 0.0, 0.0, 0.0, 0.0, 0.0, 0.0, 0.0, 0.0, 0.0, 0.0, 0.0, 0.0, 0.0, 0.0, 0.0, 0.0, 0.0, 0.0, 0.0, 0.0, 0.0, 0.0, 0.0, 0.0, 0.0, 0.0, 0.0, 0.0, 0.0, 0.0, 0.0, 0.0, 0.0, 0.0, 0.0, 0.0, 0.0, 0.0, 0.0, 0.0, 0.0, 0.0, 0.0, 0.0, 0.0, 0.0, 0.0, 0.0, 0.0, 0.0, 0.0, 0.0, 0.0, 0.0, 0.0, 0.0, 0.0, 0.0, 0.0, 0.0, 0.0, 0.0, 0.0, 0.0, 0.0, 0.0, 0.0, 0.0, 0.0, 0.0, 0.0, 0.0, 0.0, 0.0, 0.0, 0.0, 0.0, 0.0, 0.0, 0.0, 0.0, 0.0, 0.0, 0.0, 0.0, 0.0, 0.0, 0.0, 0.0, 0.0, 0.0, 0.0, 0.0, 0.0, 0.0, 0.0, 0.0, 0.0, 0.0, 0.0, 0.0, 0.0, 0.0, 0.0, 0.0, 0.0, 0.0, 0.0, 0.0, 0.0, 0.0, 0.0, 0.0, 0.0, 0.0, 0.0, 0.0, 0.0, 0.0, 0.0, 0.0, 0.0, 0.0, 0.0, 0.0, 0.0, 0.0, 0.0, 0.0, 0.0, 0.0, 0.0, 0.0, 0.0, 0.0, 0.0, 0.0, 0.0, 0.0, 0.0, 0.0, 0.0, 0.0, 0.0, 0.0, 0.0, 0.0, 0.0, 0.0, 0.0, 0.0, 0.0, 0.0, 0.0, 0.0, 0.0, 0.0, 0.0, 0.0, 0.0, 0.0, 0.0, 0.0, 0.0, 0.0, 0.0, 0.0, 0.0, 0.0, 0.0, 0.0, 0.0, 0.0, 0.0, 0.0, 0.0, 0.0, 0.0, 0.0, 0.0, 0.0, 0.0, 0.0, 0.0, 0.0, 0.0, 0.0, 0.0, 0.0, 0.0, 0.0, 0.0, 0.0, 0.0, 0.0, 0.0, 0.0, 0.0, 0.0, 0.0, 0.0, 0.0, 0.0, 0.0, 0.0, 0.0, 0.0, 0.0, 0.0, 0.0, 0.0, 0.0, 0.0, 0.0, 0.0, 0.0, 0.0, 0.0, 0.0, 0.0, 0.0, 0.0, 0.0, 0.0, 0.0, 0.0, 0.0, 0.0, 0.0, 0.0, 0.0, 0.0, 0.0, 0.0, 0.0, 0.0, 0.0, 0.0, 0.0, 0.0, 0.0, 0.0, 0.0, 0.0, 0.0, 0.0, 0.0, 0.0, 0.0, 0.0, 0.0, 0.0, 0.0, 0.0, 0.0, 0.0, 0.0, 0.0, 0.0, 0.0, 0.0, 0.0, 0.0, 0.0, 0.0, 0.0, 0.0, 0.0, 0.0, 0.0, 0.0, 0.0, 0.0, 0.0, 0.0, 0.0, 0.0, 0.0, 0.0, 0.0, 0.0, 0.0, 0.0, 0.0, 0.0, 0.0, 0.0, 0.0, 0.0, 0.0, 0.0, 0.0, 0.0, 0.0, 0.0, 0.0, 0.0, 0.0, 0.0, 0.0, 0.0, 0.0, 0.0, 0.0, 0.0, 0.0, 0.0, 0.0, 0.0, 0.0, 0.0, 0.0, 0.0, 0.0, 0.0, 0.0, 0.0, 0.0, 0.0, 0.0, 0.0, 0.0, 0.0, 0.0, 0.0, 0.0, 0.0, 0.0, 0.0, 0.0, 0.0, 0.0, 0.0, 0.0, 0.0, 0.0, 0.0, 0.0, 0.0, 0.0, 0.0, 0.0, 0.0, 0.0, 0.0, 0.0, 0.0, 0.0, 0.0, 0.0, 0.0, 0.0, 0.0, 0.0, 0.0, 0.0, 0.0, 0.0, 0.0, 0.0, 0.0, 0.0, 0.0, 0.0, 0.0, 0.0, 0.0, 0.0, 0.0, 0.0, 0.0, 0.0, 0.0, 0.0, 0.0, 0.0, 0.0, 0.0, 0.0, 0.0, 0.0, 0.0, 0.0, 0.0, 0.0, 0.0, 0.0, 0.0, 0.0, 0.0, 0.0, 0.0, 0.0, 0.0, 0.0, 0.0, 0.0, 0.0, 0.0, 0.0, 0.0, 0.0, 0.0, 0.0, 0.0, 0.0, 0.0, 0.0, 0.0, 0.0, 0.0, 0.0, 0.0, 0.0, 0.0, 0.0, 0.0, 0.0, 0.0, 0.0, 0.0, 0.0, 0.0, 0.0, 0.0, 0.0, 0.0, 0.0, 0.0, 0.0, 0.0, 0.0, 0.0, 0.0, 0.0, 0.0, 0.0, 0.0, 0.0, 0.0, 0.0, 0.0, 0.0, 0.0, 0.0, 0.0, 0.0, 0.0, 0.0, 0.0, 0.0, 0.0, 0.0, 0.0, 0.0, 0.0, 0.0, 0.0, 0.0, 0.0, 0.0, 0.0, 0.0, 0.0, 0.0, 0.0, 0.0, 0.0, 0.0, 0.0, 0.0, 0.0, 0.0, 0.0, 0.0, 0.0, 0.0, 0.0, 0.0, 0.0, 0.0, 0.0, 0.0, 0.0, 0.0, 0.0, 0.0, 0.0, 0.0, 0.0, 0.0, 0.0, 0.0, 0.0, 0.0, 0.0, 0.0, 0.0, 0.0, 0.0, 0.0, 0.0, 0.0, 0.0, 0.0, 0.0, 0.0, 0.0, 0.0, 0.0, 0.0, 0.0, 0.0, 0.0, 0.0, 0.0, 0.0, 0.0, 0.0, 0.0, 0.0, 0.0, 0.0, 0.0, 0.0, 0.0, 0.0, 0.0, 0.0, 0.0, 0.0, 0.0, 0.0, 0.0, 0.0, 0.0, 0.0, 0.0, 0.0, 0.0, 0.0, 0.0, 0.0, 0.0, 0.0, 0.0, 0.0, 0.0, 0.0, 0.0, 0.0, 0.0, 0.0, 0.0, 0.0, 0.0, 0.0, 0.0, 0.0, 0.0, 0.0, 0.0, 0.0])
me_cube_001.materials.append(mat_material_005)
me_cube_001.materials.append(mat_material_004)
me_cube_001.materials.append(mat_material_003)
me_cube_001.use_remesh_preserve_volume = False
me_cube_001.use_remesh_preserve_attributes = False
me_cube_001.use_mirror_vertex_groups = False
me_cube_001.update()
me_cube = bpy.data.meshes.new('Cube')
me_cube.from_pydata([], [], [])
me_cube.use_remesh_preserve_volume = False
me_cube.use_remesh_preserve_attributes = False
me_cube.use_mirror_vertex_groups = False
me_cube.update()

# ---- objects
ob_cube = bpy.data.objects.new('Cube', me_cube_002)
ob_cube_002 = bpy.data.objects.new('Cube.002', me_cube_001)
ob_cube_001 = bpy.data.objects.new('Cube.001', me_cube)

# ---- transforms, parenting, visibility, modifiers, constraints
ob_cube.location = (0.0, 0.0, 0.0)
ob_cube.lineart.crease_threshold = 0.0
ob_cube_002.location = (0.0, 0.0, 0.0)
ob_cube_002.lineart.crease_threshold = 0.0
ob_cube_001.location = (0.0, 0.0, 0.0)
ob_cube_001.lineart.crease_threshold = 0.0

# ---- collection membership
col_collection_1.objects.link(ob_cube)
col_collection_1.objects.link(ob_cube_002)
col_collection_3.objects.link(ob_cube_001)

# ---- scene / render settings (as saved in the file)
scene.frame_start = 1; scene.frame_end = 250; scene.frame_set(1)
scene.render.engine = 'CYCLES'
scene.render.resolution_percentage = 50
scene.render.dither_intensity = 0.0
scene.cycles.use_denoising = False
scene.cycles.samples = 128
scene.cycles.sampling_pattern = 'TABULATED_SOBOL'
scene.cycles.use_adaptive_sampling = False
scene.cycles.use_light_tree = False
scene.cycles.blur_glossy = 0.0
scene.cycles.sample_clamp_indirect = 0.0
scene.view_settings.view_transform = 'Standard'
bpy.context.view_layer.update()

# ---- added for rendering (the .blend has no active camera and no usable light): camera, sun
cam_auto = bpy.data.cameras.new('AutoCamera')
cam_auto.lens = 50.0
cam_auto.sensor_width = 36.0
cam_auto.clip_end = 1000.0
ob_auto_camera = bpy.data.objects.new('AutoCamera', cam_auto)
scene.collection.objects.link(ob_auto_camera)
ob_auto_camera.location = (12.1026, -17.3246, 14.9334)
ob_auto_camera.rotation_euler = (1.09748, -7.21219e-08, 0.694738)
scene.camera = ob_auto_camera
light_auto_sun = bpy.data.lights.new('AutoSun', 'SUN')
light_auto_sun.energy = 3.0
light_auto_sun.angle = 0.0523599
ob_auto_sun = bpy.data.objects.new('AutoSun', light_auto_sun)
scene.collection.objects.link(ob_auto_sun)
ob_auto_sun.rotation_euler = (0.872665, 0.174533, 0.523599)
bpy.context.view_layer.update()
